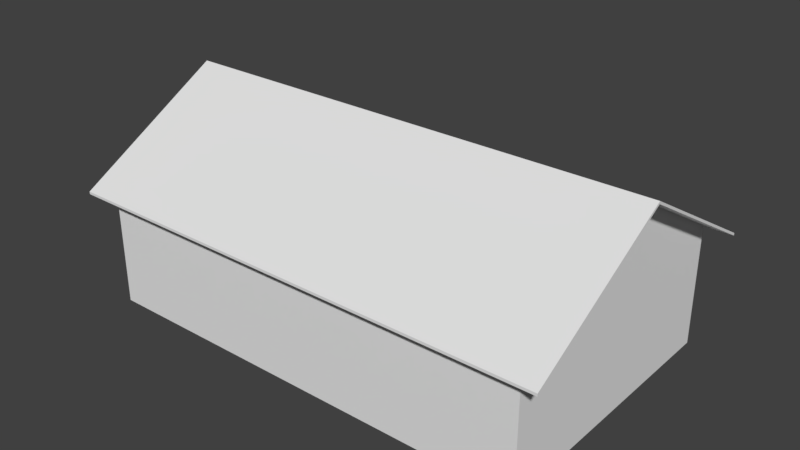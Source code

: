 # Source: casa69.blend  (saved by Blender 2.79.0; exported with 4.5.12 LTS)
import bpy
from mathutils import Matrix  # noqa: F401  (used for matrix-valued properties, if any)

bpy.ops.wm.read_factory_settings(use_empty=True)
scene = bpy.context.scene
scene.name = 'Scene'

# ---- collections
col_collection_1 = bpy.data.collections.new('Collection 1'); scene.collection.children.link(col_collection_1)

# ---- world
world_world = bpy.data.worlds.new('World'); scene.world = world_world
world_world.color = (0.05088, 0.05088, 0.05088)
world_world.use_sun_shadow = False
world_world.sun_shadow_jitter_overblur = 0.0
world_world.cycles.sampling_method = 'MANUAL'

# ---- meshes
me_cubo_001 = bpy.data.meshes.new('Cubo.001')
me_cubo_001.from_pydata([(-3.886, -1.0, 1.0), (-3.886, 3.618, 1.0), (3.618, -1.0, 1.0), (3.618, 3.618, 1.0), (-3.886, 1.309, 2.324), (3.618, 1.309, 2.324), (-4.263, 1.309, 2.324), (-4.263, 3.85, 0.8671), (3.995, 3.85, 0.8671), (3.995, 1.309, 2.324), (3.995, -1.232, 0.8671), (-4.263, -1.232, 0.8671), (-4.263, -1.232, 0.9102), (-4.263, 1.309, 2.367), (-4.263, 3.85, 0.9102), (3.995, 3.85, 0.9102), (3.995, 1.309, 2.367), (3.995, -1.232, 0.9102)], [], [(3, 1, 7, 8), (0, 2, 10, 11), (1, 4, 6, 7), (5, 3, 8, 9), (2, 5, 9, 10), (4, 0, 11, 6), (10, 9, 16, 17), (6, 11, 12, 13), (16, 13, 12, 17), (15, 14, 13, 16), (9, 8, 15, 16), (7, 6, 13, 14), (11, 10, 17, 12), (8, 7, 14, 15)])
_uv = me_cubo_001.uv_layers.new(name='UVMap')
_uv.uv.foreach_set('vector', [0.309, 0.309, -3.443, 0.309, -3.631, 0.4249, 0.4973, 0.4249, 0.557, 0.0, 4.309, 0.0, 4.497, -0.1159, 0.3687, -0.1159, 0.557, 0.309, 0.557, -0.8455, 0.3687, -0.8455, 0.3687, 0.4249, 0.309, 0.1545, 0.309, 1.309, 0.4973, 1.425, 0.4973, 0.1545, 0.309, 0.0, 0.309, 1.155, 0.4973, 1.155, 0.4973, -0.1159, 0.557, 0.1545, 0.557, -1.0, 0.3687, -1.116, 0.3687, 0.1545, 0.8841, 0.4828, 2.155, 1.211, 2.155, 1.233, 0.8841, 0.5043, 0.1545, 0.2114, -1.116, -0.5172, -1.116, -0.4957, 0.1545, 0.2329, 0.4973, 0.1545, -3.631, 0.1545, -3.631, -1.116, 0.4973, -1.116, -3.631, -0.8455, 0.4973, -0.8455, 0.4973, 0.4249, -3.631, 0.4249, 0.1545, 0.2114, 1.425, -0.5172, 1.425, -0.4957, 0.1545, 0.2329, 0.4249, 0.4828, -0.8455, 1.211, -0.8455, 1.233, 0.4249, 0.5043, 0.3687, 0.4828, 4.497, 0.4828, 4.497, 0.5043, 0.3687, 0.5043, 0.4973, 0.4828, -3.631, 0.4828, -3.631, 0.5043, 0.4973, 0.5043])
me_cubo_001.use_remesh_preserve_volume = False
me_cubo_001.use_remesh_preserve_attributes = False
me_cubo_001.use_mirror_vertex_groups = False
me_cubo_001.update()
me_cubo = bpy.data.meshes.new('Cubo')
me_cubo.from_pydata([(-3.886, -1.0, -1.0), (-3.886, -1.0, 1.0), (-3.886, 3.618, -1.0), (-3.886, 3.618, 1.0), (3.618, -1.0, -1.0), (3.618, -1.0, 1.0), (3.618, 3.618, -1.0), (3.618, 3.618, 1.0), (-3.886, 1.309, 2.324), (3.618, 1.309, 2.324)], [], [(1, 8, 3), (2, 3, 7, 6), (7, 9, 5), (4, 5, 1, 0), (0, 1, 3, 2), (6, 7, 5, 4)])
_uv = me_cubo.uv_layers.new(name='UVMap')
_uv.uv.foreach_set('vector', [0.2002, 0.00072, 0.8834, 0.6629, 1.567, 0.00072, 0.5298, 0.0007199, 0.5298, 1.001, 2.75, 1.001, 2.75, 0.0007199, 0.3831, 0.00072, -0.3002, 0.6629, -0.9834, 0.00072, 0.3831, 0.0007199, 0.3831, 1.001, -1.837, 1.001, -1.837, 0.0007199, 0.2002, 0.0007199, 0.2002, 1.001, 1.567, 1.001, 1.567, 0.0007199, 0.3831, 0.0007199, 0.3831, 1.001, -0.9834, 1.001, -0.9834, 0.0007199])
me_cubo.use_remesh_preserve_volume = False
me_cubo.use_remesh_preserve_attributes = False
me_cubo.use_mirror_vertex_groups = False
me_cubo.update()

# ---- objects
ob_cubo_001 = bpy.data.objects.new('Cubo.001', me_cubo_001)
ob_cubo = bpy.data.objects.new('Cubo', me_cubo)

# ---- transforms, parenting, visibility, modifiers, constraints
ob_cubo_001.location = (0.0, 0.0, 1.098)
ob_cubo_001.lineart.crease_threshold = 0.0
ob_cubo.location = (0.0, 0.0, 1.098)
ob_cubo.lineart.crease_threshold = 0.0

# ---- collection membership
col_collection_1.objects.link(ob_cubo_001)
col_collection_1.objects.link(ob_cubo)

# ---- scene / render settings (as saved in the file)
scene.frame_start = 1; scene.frame_end = 250; scene.frame_set(1)
scene.render.engine = 'BLENDER_EEVEE_NEXT'
scene.render.resolution_percentage = 50
scene.render.dither_intensity = 0.0
scene.cycles.use_denoising = False
scene.cycles.samples = 128
scene.cycles.sampling_pattern = 'TABULATED_SOBOL'
scene.cycles.use_adaptive_sampling = False
scene.cycles.use_light_tree = False
scene.cycles.blur_glossy = 0.0
scene.cycles.sample_clamp_indirect = 0.0
scene.view_settings.view_transform = 'Standard'
bpy.context.view_layer.update()

# ---- added for rendering (the .blend has no active camera and no usable light): camera, sun
cam_auto = bpy.data.cameras.new('AutoCamera')
cam_auto.lens = 50.0
cam_auto.sensor_width = 36.0
cam_auto.clip_end = 1000.0
ob_auto_camera = bpy.data.objects.new('AutoCamera', cam_auto)
scene.collection.objects.link(ob_auto_camera)
ob_auto_camera.location = (9.36218, -10.0864, 9.37912)
ob_auto_camera.rotation_euler = (1.09748, -7.21219e-08, 0.694738)
scene.camera = ob_auto_camera
light_auto_sun = bpy.data.lights.new('AutoSun', 'SUN')
light_auto_sun.energy = 3.0
light_auto_sun.angle = 0.0523599
ob_auto_sun = bpy.data.objects.new('AutoSun', light_auto_sun)
scene.collection.objects.link(ob_auto_sun)
ob_auto_sun.rotation_euler = (0.872665, 0.174533, 0.523599)
bpy.context.view_layer.update()
